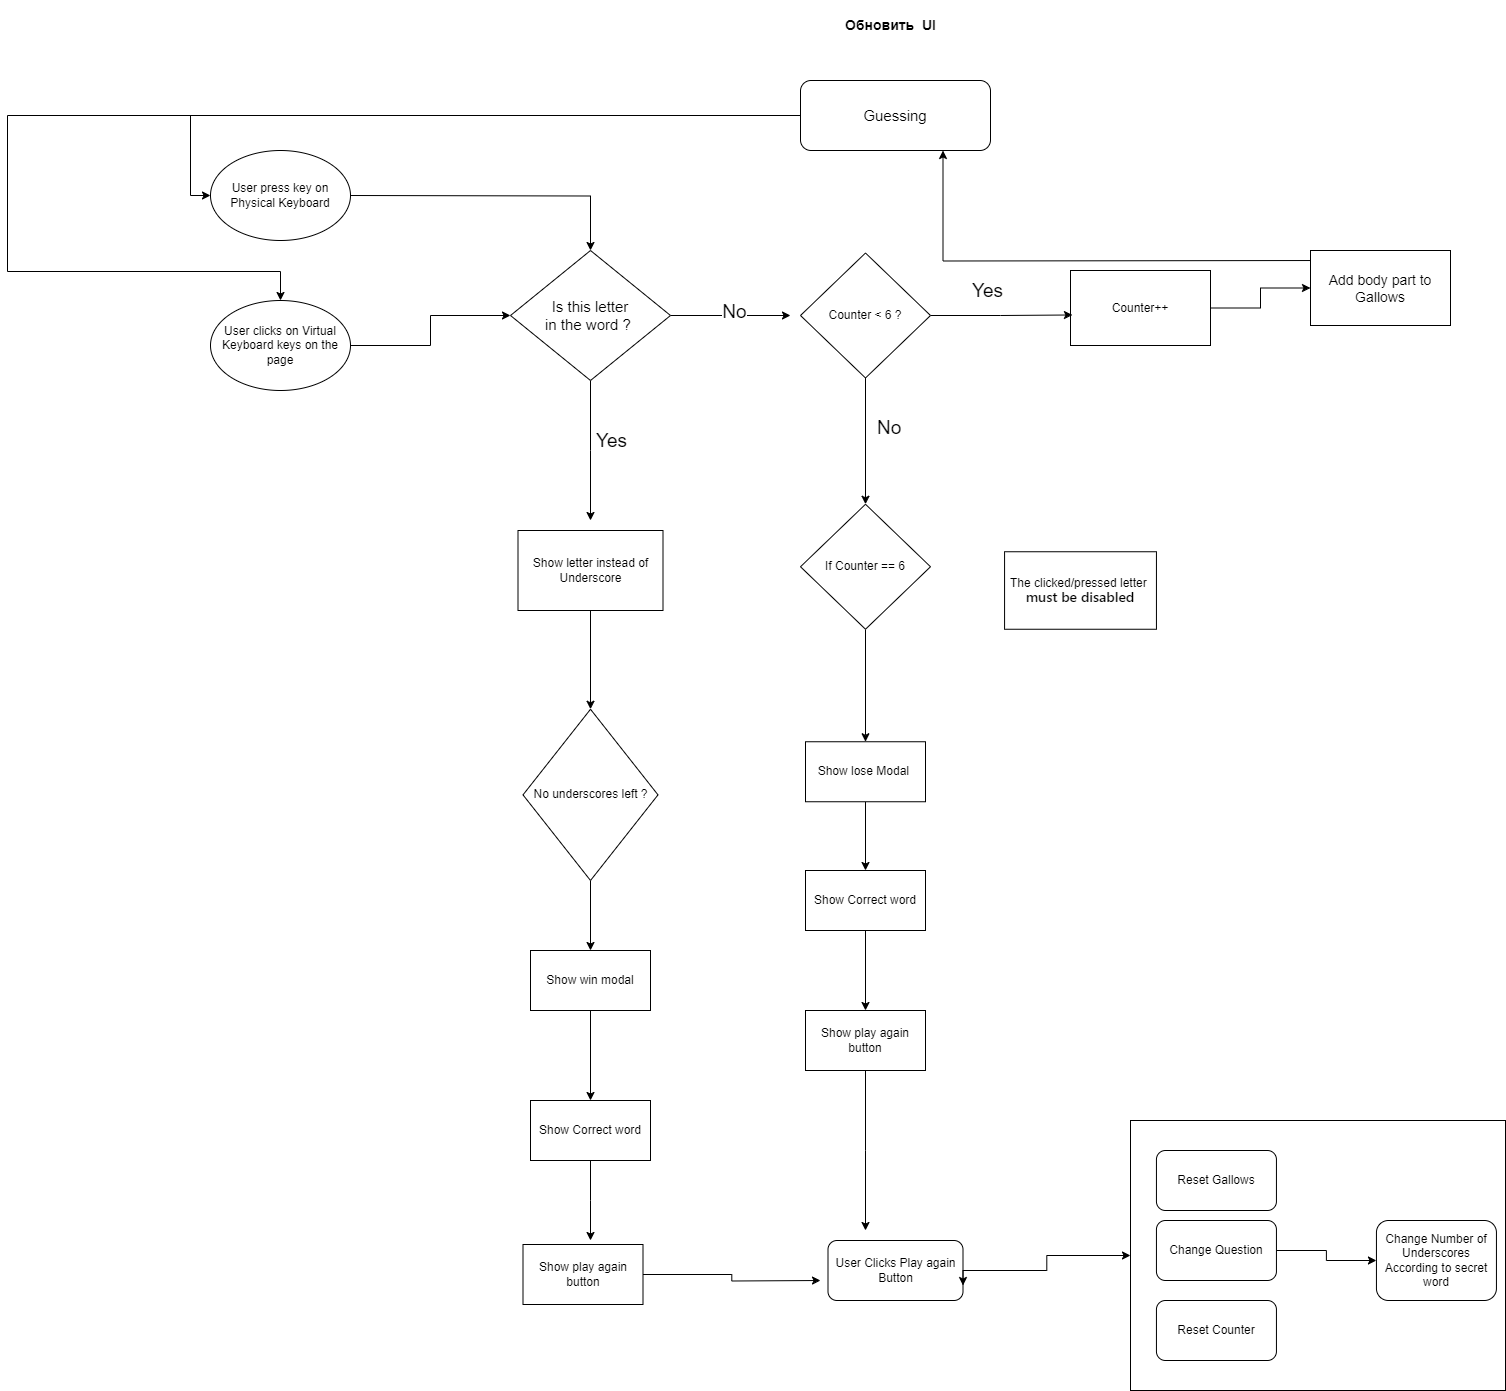

The diagram above was exported from draw.io. Its source (the exported page's mxGraphModel, read from the mxfile embedded in the PNG):
<mxGraphModel dx="2261" dy="772" grid="1" gridSize="10" guides="1" tooltips="1" connect="1" arrows="1" fold="1" page="1" pageScale="1" pageWidth="827" pageHeight="1169" math="0" shadow="0">
  <root>
    <mxCell id="WIyWlLk6GJQsqaUBKTNV-0" />
    <mxCell id="WIyWlLk6GJQsqaUBKTNV-1" parent="WIyWlLk6GJQsqaUBKTNV-0" />
    <mxCell id="Jw7gK9yT97R9R9Le-K8j-90" value="" style="edgeStyle=orthogonalEdgeStyle;rounded=0;orthogonalLoop=1;jettySize=auto;html=1;" parent="WIyWlLk6GJQsqaUBKTNV-1" source="Jw7gK9yT97R9R9Le-K8j-0" target="Jw7gK9yT97R9R9Le-K8j-5" edge="1">
      <mxGeometry relative="1" as="geometry">
        <mxPoint x="667.5" y="1729.9999999999995" as="targetPoint" />
      </mxGeometry>
    </mxCell>
    <mxCell id="Jw7gK9yT97R9R9Le-K8j-0" value="User Clicks Play again Button" style="rounded=1;whiteSpace=wrap;html=1;" parent="WIyWlLk6GJQsqaUBKTNV-1" vertex="1">
      <mxGeometry x="467.5" y="1690" width="135" height="60" as="geometry" />
    </mxCell>
    <mxCell id="Jw7gK9yT97R9R9Le-K8j-5" value="" style="rounded=0;whiteSpace=wrap;html=1;" parent="WIyWlLk6GJQsqaUBKTNV-1" vertex="1">
      <mxGeometry x="770" y="1570" width="375" height="270" as="geometry" />
    </mxCell>
    <mxCell id="Jw7gK9yT97R9R9Le-K8j-8" value="Reset Gallows" style="rounded=1;whiteSpace=wrap;html=1;" parent="WIyWlLk6GJQsqaUBKTNV-1" vertex="1">
      <mxGeometry x="795.94" y="1600" width="120" height="60" as="geometry" />
    </mxCell>
    <mxCell id="Jw7gK9yT97R9R9Le-K8j-9" value="&lt;h1 style=&quot;border-color: var(--border-color); line-height: 50%;&quot;&gt;&lt;font style=&quot;border-color: var(--border-color); font-size: 14px;&quot;&gt;Обновить&amp;nbsp; UI&lt;br&gt;&lt;/font&gt;&lt;/h1&gt;" style="text;html=1;strokeColor=none;fillColor=none;spacing=5;spacingTop=-20;whiteSpace=wrap;overflow=hidden;rounded=0;" parent="WIyWlLk6GJQsqaUBKTNV-1" vertex="1">
      <mxGeometry x="480" y="460" width="100" height="30" as="geometry" />
    </mxCell>
    <mxCell id="Jw7gK9yT97R9R9Le-K8j-14" value="" style="edgeStyle=orthogonalEdgeStyle;rounded=0;orthogonalLoop=1;jettySize=auto;html=1;" parent="WIyWlLk6GJQsqaUBKTNV-1" source="Jw7gK9yT97R9R9Le-K8j-10" target="Jw7gK9yT97R9R9Le-K8j-12" edge="1">
      <mxGeometry relative="1" as="geometry" />
    </mxCell>
    <mxCell id="Jw7gK9yT97R9R9Le-K8j-10" value="Change Question" style="rounded=1;whiteSpace=wrap;html=1;" parent="WIyWlLk6GJQsqaUBKTNV-1" vertex="1">
      <mxGeometry x="795.94" y="1670" width="120" height="60" as="geometry" />
    </mxCell>
    <mxCell id="Jw7gK9yT97R9R9Le-K8j-11" value="Reset Counter" style="rounded=1;whiteSpace=wrap;html=1;" parent="WIyWlLk6GJQsqaUBKTNV-1" vertex="1">
      <mxGeometry x="795.94" y="1750" width="120" height="60" as="geometry" />
    </mxCell>
    <mxCell id="Jw7gK9yT97R9R9Le-K8j-12" value="Change Number of Underscores According to secret word" style="rounded=1;whiteSpace=wrap;html=1;" parent="WIyWlLk6GJQsqaUBKTNV-1" vertex="1">
      <mxGeometry x="1015.94" y="1670" width="120" height="80" as="geometry" />
    </mxCell>
    <mxCell id="Jw7gK9yT97R9R9Le-K8j-17" value="User press key on Physical Keyboard" style="ellipse;whiteSpace=wrap;html=1;" parent="WIyWlLk6GJQsqaUBKTNV-1" vertex="1">
      <mxGeometry x="-150" y="600" width="140" height="90" as="geometry" />
    </mxCell>
    <mxCell id="Jw7gK9yT97R9R9Le-K8j-20" value="" style="edgeStyle=orthogonalEdgeStyle;rounded=0;orthogonalLoop=1;jettySize=auto;html=1;" parent="WIyWlLk6GJQsqaUBKTNV-1" source="Jw7gK9yT97R9R9Le-K8j-18" target="Jw7gK9yT97R9R9Le-K8j-19" edge="1">
      <mxGeometry relative="1" as="geometry" />
    </mxCell>
    <mxCell id="Jw7gK9yT97R9R9Le-K8j-18" value="User clicks on Virtual Keyboard keys on the page" style="ellipse;whiteSpace=wrap;html=1;" parent="WIyWlLk6GJQsqaUBKTNV-1" vertex="1">
      <mxGeometry x="-150" y="750" width="140" height="90" as="geometry" />
    </mxCell>
    <mxCell id="Jw7gK9yT97R9R9Le-K8j-25" value="" style="edgeStyle=orthogonalEdgeStyle;rounded=0;orthogonalLoop=1;jettySize=auto;html=1;" parent="WIyWlLk6GJQsqaUBKTNV-1" source="Jw7gK9yT97R9R9Le-K8j-19" edge="1">
      <mxGeometry relative="1" as="geometry">
        <mxPoint x="430" y="765" as="targetPoint" />
      </mxGeometry>
    </mxCell>
    <mxCell id="Jw7gK9yT97R9R9Le-K8j-26" value="Yes" style="edgeLabel;html=1;align=center;verticalAlign=middle;resizable=0;points=[];arcSize=12;fontSize=19;" parent="Jw7gK9yT97R9R9Le-K8j-25" vertex="1" connectable="0">
      <mxGeometry x="-0.31" y="-1" relative="1" as="geometry">
        <mxPoint x="-102" y="124" as="offset" />
      </mxGeometry>
    </mxCell>
    <mxCell id="Jw7gK9yT97R9R9Le-K8j-30" value="" style="edgeStyle=orthogonalEdgeStyle;rounded=0;orthogonalLoop=1;jettySize=auto;html=1;" parent="WIyWlLk6GJQsqaUBKTNV-1" source="Jw7gK9yT97R9R9Le-K8j-19" edge="1">
      <mxGeometry relative="1" as="geometry">
        <mxPoint x="230" y="970" as="targetPoint" />
      </mxGeometry>
    </mxCell>
    <mxCell id="Jw7gK9yT97R9R9Le-K8j-19" value="&lt;font style=&quot;font-size: 15px;&quot;&gt;Is this letter &lt;br&gt;in the word ?&amp;nbsp;&lt;/font&gt;" style="rhombus;whiteSpace=wrap;html=1;" parent="WIyWlLk6GJQsqaUBKTNV-1" vertex="1">
      <mxGeometry x="150" y="700" width="160" height="130" as="geometry" />
    </mxCell>
    <mxCell id="Jw7gK9yT97R9R9Le-K8j-21" value="" style="edgeStyle=orthogonalEdgeStyle;rounded=0;orthogonalLoop=1;jettySize=auto;html=1;" parent="WIyWlLk6GJQsqaUBKTNV-1" target="Jw7gK9yT97R9R9Le-K8j-19" edge="1">
      <mxGeometry relative="1" as="geometry">
        <mxPoint x="-10.5" y="645" as="sourcePoint" />
        <mxPoint x="119.5" y="580" as="targetPoint" />
      </mxGeometry>
    </mxCell>
    <mxCell id="Jw7gK9yT97R9R9Le-K8j-31" value="No" style="edgeLabel;html=1;align=center;verticalAlign=middle;resizable=0;points=[];arcSize=12;fontSize=19;" parent="WIyWlLk6GJQsqaUBKTNV-1" vertex="1" connectable="0">
      <mxGeometry x="366.66666666666697" y="760" as="geometry">
        <mxPoint x="7" y="1" as="offset" />
      </mxGeometry>
    </mxCell>
    <mxCell id="Jw7gK9yT97R9R9Le-K8j-73" value="" style="edgeStyle=orthogonalEdgeStyle;rounded=0;orthogonalLoop=1;jettySize=auto;html=1;" parent="WIyWlLk6GJQsqaUBKTNV-1" source="Jw7gK9yT97R9R9Le-K8j-33" target="Jw7gK9yT97R9R9Le-K8j-72" edge="1">
      <mxGeometry relative="1" as="geometry" />
    </mxCell>
    <mxCell id="Jw7gK9yT97R9R9Le-K8j-33" value="Show letter instead of Underscore" style="whiteSpace=wrap;html=1;" parent="WIyWlLk6GJQsqaUBKTNV-1" vertex="1">
      <mxGeometry x="157.5" y="980" width="145" height="80" as="geometry" />
    </mxCell>
    <mxCell id="Jw7gK9yT97R9R9Le-K8j-40" value="&lt;p style=&quot;line-height: 120%;&quot;&gt;The clicked/pressed letter&amp;nbsp;&lt;br&gt;&lt;span style=&quot;box-sizing: border-box; font-weight: var(--base-text-weight-semibold, 600); font-family: -apple-system, BlinkMacSystemFont, &amp;quot;Segoe UI&amp;quot;, &amp;quot;Noto Sans&amp;quot;, Helvetica, Arial, sans-serif, &amp;quot;Apple Color Emoji&amp;quot;, &amp;quot;Segoe UI Emoji&amp;quot;; text-align: left; background-color: rgb(255, 255, 255);&quot;&gt;&lt;font style=&quot;font-size: 14px;&quot;&gt;must be disabled&lt;/font&gt;&lt;/span&gt;&lt;/p&gt;" style="whiteSpace=wrap;html=1;" parent="WIyWlLk6GJQsqaUBKTNV-1" vertex="1">
      <mxGeometry x="644.07" y="1001.25" width="151.87" height="77.5" as="geometry" />
    </mxCell>
    <mxCell id="Jw7gK9yT97R9R9Le-K8j-58" value="" style="edgeStyle=orthogonalEdgeStyle;rounded=0;orthogonalLoop=1;jettySize=auto;html=1;" parent="WIyWlLk6GJQsqaUBKTNV-1" source="Jw7gK9yT97R9R9Le-K8j-46" target="Jw7gK9yT97R9R9Le-K8j-57" edge="1">
      <mxGeometry relative="1" as="geometry" />
    </mxCell>
    <mxCell id="Jw7gK9yT97R9R9Le-K8j-46" value="Counter++" style="whiteSpace=wrap;html=1;" parent="WIyWlLk6GJQsqaUBKTNV-1" vertex="1">
      <mxGeometry x="710" y="720" width="140" height="75" as="geometry" />
    </mxCell>
    <mxCell id="Jw7gK9yT97R9R9Le-K8j-51" value="" style="edgeStyle=orthogonalEdgeStyle;rounded=0;orthogonalLoop=1;jettySize=auto;html=1;entryX=0.014;entryY=0.593;entryDx=0;entryDy=0;entryPerimeter=0;" parent="WIyWlLk6GJQsqaUBKTNV-1" source="Jw7gK9yT97R9R9Le-K8j-48" target="Jw7gK9yT97R9R9Le-K8j-46" edge="1">
      <mxGeometry relative="1" as="geometry">
        <mxPoint x="870" y="765" as="targetPoint" />
      </mxGeometry>
    </mxCell>
    <mxCell id="Jw7gK9yT97R9R9Le-K8j-60" value="" style="edgeStyle=orthogonalEdgeStyle;rounded=0;orthogonalLoop=1;jettySize=auto;html=1;" parent="WIyWlLk6GJQsqaUBKTNV-1" source="Jw7gK9yT97R9R9Le-K8j-48" target="Jw7gK9yT97R9R9Le-K8j-59" edge="1">
      <mxGeometry relative="1" as="geometry" />
    </mxCell>
    <mxCell id="Jw7gK9yT97R9R9Le-K8j-48" value="Counter &amp;lt; 6 ?" style="rhombus;whiteSpace=wrap;html=1;" parent="WIyWlLk6GJQsqaUBKTNV-1" vertex="1">
      <mxGeometry x="440" y="702.5" width="130" height="125" as="geometry" />
    </mxCell>
    <mxCell id="Jw7gK9yT97R9R9Le-K8j-52" value="&lt;span style=&quot;color: rgb(0, 0, 0); font-family: Helvetica; font-size: 19px; font-style: normal; font-variant-ligatures: normal; font-variant-caps: normal; font-weight: 400; letter-spacing: normal; orphans: 2; text-align: center; text-indent: 0px; text-transform: none; widows: 2; word-spacing: 0px; -webkit-text-stroke-width: 0px; background-color: rgb(255, 255, 255); text-decoration-thickness: initial; text-decoration-style: initial; text-decoration-color: initial; float: none; display: inline !important;&quot;&gt;Yes&lt;/span&gt;" style="text;whiteSpace=wrap;html=1;" parent="WIyWlLk6GJQsqaUBKTNV-1" vertex="1">
      <mxGeometry x="610" y="722.5" width="30" height="30" as="geometry" />
    </mxCell>
    <mxCell id="Jw7gK9yT97R9R9Le-K8j-56" value="" style="edgeStyle=orthogonalEdgeStyle;rounded=0;orthogonalLoop=1;jettySize=auto;html=1;entryX=0;entryY=0.5;entryDx=0;entryDy=0;" parent="WIyWlLk6GJQsqaUBKTNV-1" source="Jw7gK9yT97R9R9Le-K8j-53" target="Jw7gK9yT97R9R9Le-K8j-17" edge="1">
      <mxGeometry relative="1" as="geometry">
        <mxPoint x="-420" y="600" as="targetPoint" />
      </mxGeometry>
    </mxCell>
    <mxCell id="Jw7gK9yT97R9R9Le-K8j-53" value="&lt;font style=&quot;font-size: 15px;&quot;&gt;Guessing&lt;/font&gt;" style="rounded=1;whiteSpace=wrap;html=1;" parent="WIyWlLk6GJQsqaUBKTNV-1" vertex="1">
      <mxGeometry x="440" y="530" width="190" height="70" as="geometry" />
    </mxCell>
    <mxCell id="Jw7gK9yT97R9R9Le-K8j-54" value="" style="edgeStyle=orthogonalEdgeStyle;rounded=0;orthogonalLoop=1;jettySize=auto;html=1;entryX=0.5;entryY=0;entryDx=0;entryDy=0;" parent="WIyWlLk6GJQsqaUBKTNV-1" source="Jw7gK9yT97R9R9Le-K8j-53" target="Jw7gK9yT97R9R9Le-K8j-18" edge="1">
      <mxGeometry relative="1" as="geometry">
        <mxPoint x="-353" y="720" as="sourcePoint" />
        <mxPoint x="-80" y="690" as="targetPoint" />
        <Array as="points">
          <mxPoint x="-353" y="721" />
          <mxPoint x="-80" y="721" />
        </Array>
      </mxGeometry>
    </mxCell>
    <mxCell id="Jw7gK9yT97R9R9Le-K8j-79" value="" style="edgeStyle=orthogonalEdgeStyle;rounded=0;orthogonalLoop=1;jettySize=auto;html=1;entryX=0.75;entryY=1;entryDx=0;entryDy=0;" parent="WIyWlLk6GJQsqaUBKTNV-1" target="Jw7gK9yT97R9R9Le-K8j-53" edge="1">
      <mxGeometry relative="1" as="geometry">
        <mxPoint x="970" y="710" as="sourcePoint" />
        <mxPoint x="610" y="532.47" as="targetPoint" />
      </mxGeometry>
    </mxCell>
    <mxCell id="Jw7gK9yT97R9R9Le-K8j-57" value="&lt;font style=&quot;font-size: 14px;&quot;&gt;Add body part to Gallows&lt;/font&gt;" style="whiteSpace=wrap;html=1;" parent="WIyWlLk6GJQsqaUBKTNV-1" vertex="1">
      <mxGeometry x="950" y="700" width="140" height="75" as="geometry" />
    </mxCell>
    <mxCell id="Jw7gK9yT97R9R9Le-K8j-63" value="" style="edgeStyle=orthogonalEdgeStyle;rounded=0;orthogonalLoop=1;jettySize=auto;html=1;" parent="WIyWlLk6GJQsqaUBKTNV-1" source="Jw7gK9yT97R9R9Le-K8j-59" target="Jw7gK9yT97R9R9Le-K8j-62" edge="1">
      <mxGeometry relative="1" as="geometry" />
    </mxCell>
    <mxCell id="Jw7gK9yT97R9R9Le-K8j-59" value="If Counter == 6" style="rhombus;whiteSpace=wrap;html=1;" parent="WIyWlLk6GJQsqaUBKTNV-1" vertex="1">
      <mxGeometry x="440" y="953.75" width="130" height="125" as="geometry" />
    </mxCell>
    <mxCell id="Jw7gK9yT97R9R9Le-K8j-65" value="" style="edgeStyle=orthogonalEdgeStyle;rounded=0;orthogonalLoop=1;jettySize=auto;html=1;" parent="WIyWlLk6GJQsqaUBKTNV-1" source="Jw7gK9yT97R9R9Le-K8j-62" target="Jw7gK9yT97R9R9Le-K8j-64" edge="1">
      <mxGeometry relative="1" as="geometry" />
    </mxCell>
    <mxCell id="Jw7gK9yT97R9R9Le-K8j-62" value="Show lose Modal&amp;nbsp;" style="whiteSpace=wrap;html=1;" parent="WIyWlLk6GJQsqaUBKTNV-1" vertex="1">
      <mxGeometry x="445" y="1191.25" width="120" height="60" as="geometry" />
    </mxCell>
    <mxCell id="Jw7gK9yT97R9R9Le-K8j-67" value="" style="edgeStyle=orthogonalEdgeStyle;rounded=0;orthogonalLoop=1;jettySize=auto;html=1;" parent="WIyWlLk6GJQsqaUBKTNV-1" source="Jw7gK9yT97R9R9Le-K8j-64" target="Jw7gK9yT97R9R9Le-K8j-66" edge="1">
      <mxGeometry relative="1" as="geometry" />
    </mxCell>
    <mxCell id="Jw7gK9yT97R9R9Le-K8j-64" value="Show Correct word" style="whiteSpace=wrap;html=1;" parent="WIyWlLk6GJQsqaUBKTNV-1" vertex="1">
      <mxGeometry x="445" y="1320" width="120" height="60" as="geometry" />
    </mxCell>
    <mxCell id="Jw7gK9yT97R9R9Le-K8j-94" value="" style="edgeStyle=orthogonalEdgeStyle;rounded=0;orthogonalLoop=1;jettySize=auto;html=1;" parent="WIyWlLk6GJQsqaUBKTNV-1" source="Jw7gK9yT97R9R9Le-K8j-66" edge="1">
      <mxGeometry relative="1" as="geometry">
        <mxPoint x="505" y="1680" as="targetPoint" />
      </mxGeometry>
    </mxCell>
    <mxCell id="Jw7gK9yT97R9R9Le-K8j-66" value="Show play again button" style="whiteSpace=wrap;html=1;" parent="WIyWlLk6GJQsqaUBKTNV-1" vertex="1">
      <mxGeometry x="445" y="1460" width="120" height="60" as="geometry" />
    </mxCell>
    <mxCell id="Jw7gK9yT97R9R9Le-K8j-71" value="&lt;span style=&quot;color: rgb(0, 0, 0); font-family: Helvetica; font-size: 19px; font-style: normal; font-variant-ligatures: normal; font-variant-caps: normal; font-weight: 400; letter-spacing: normal; orphans: 2; text-align: center; text-indent: 0px; text-transform: none; widows: 2; word-spacing: 0px; -webkit-text-stroke-width: 0px; background-color: rgb(255, 255, 255); text-decoration-thickness: initial; text-decoration-style: initial; text-decoration-color: initial; float: none; display: inline !important;&quot;&gt;No&lt;/span&gt;" style="text;whiteSpace=wrap;html=1;" parent="WIyWlLk6GJQsqaUBKTNV-1" vertex="1">
      <mxGeometry x="515" y="860" width="30" height="30" as="geometry" />
    </mxCell>
    <mxCell id="Jw7gK9yT97R9R9Le-K8j-82" value="" style="edgeStyle=orthogonalEdgeStyle;rounded=0;orthogonalLoop=1;jettySize=auto;html=1;" parent="WIyWlLk6GJQsqaUBKTNV-1" source="Jw7gK9yT97R9R9Le-K8j-72" target="Jw7gK9yT97R9R9Le-K8j-81" edge="1">
      <mxGeometry relative="1" as="geometry" />
    </mxCell>
    <mxCell id="Jw7gK9yT97R9R9Le-K8j-72" value="No underscores left ?" style="rhombus;whiteSpace=wrap;html=1;" parent="WIyWlLk6GJQsqaUBKTNV-1" vertex="1">
      <mxGeometry x="162.5" y="1158.75" width="135" height="171.25" as="geometry" />
    </mxCell>
    <mxCell id="Jw7gK9yT97R9R9Le-K8j-84" value="" style="edgeStyle=orthogonalEdgeStyle;rounded=0;orthogonalLoop=1;jettySize=auto;html=1;" parent="WIyWlLk6GJQsqaUBKTNV-1" source="Jw7gK9yT97R9R9Le-K8j-81" target="Jw7gK9yT97R9R9Le-K8j-83" edge="1">
      <mxGeometry relative="1" as="geometry" />
    </mxCell>
    <mxCell id="Jw7gK9yT97R9R9Le-K8j-81" value="Show win modal" style="whiteSpace=wrap;html=1;" parent="WIyWlLk6GJQsqaUBKTNV-1" vertex="1">
      <mxGeometry x="170" y="1400" width="120" height="60" as="geometry" />
    </mxCell>
    <mxCell id="Jw7gK9yT97R9R9Le-K8j-87" value="" style="edgeStyle=orthogonalEdgeStyle;rounded=0;orthogonalLoop=1;jettySize=auto;html=1;" parent="WIyWlLk6GJQsqaUBKTNV-1" source="Jw7gK9yT97R9R9Le-K8j-83" edge="1">
      <mxGeometry relative="1" as="geometry">
        <mxPoint x="230" y="1689.9999999999995" as="targetPoint" />
      </mxGeometry>
    </mxCell>
    <mxCell id="Jw7gK9yT97R9R9Le-K8j-83" value="Show Correct word" style="whiteSpace=wrap;html=1;" parent="WIyWlLk6GJQsqaUBKTNV-1" vertex="1">
      <mxGeometry x="170" y="1550" width="120" height="60" as="geometry" />
    </mxCell>
    <mxCell id="Jw7gK9yT97R9R9Le-K8j-92" value="" style="edgeStyle=orthogonalEdgeStyle;rounded=0;orthogonalLoop=1;jettySize=auto;html=1;" parent="WIyWlLk6GJQsqaUBKTNV-1" source="Jw7gK9yT97R9R9Le-K8j-85" edge="1">
      <mxGeometry relative="1" as="geometry">
        <mxPoint x="460" y="1730" as="targetPoint" />
      </mxGeometry>
    </mxCell>
    <mxCell id="Jw7gK9yT97R9R9Le-K8j-85" value="Show play again button" style="whiteSpace=wrap;html=1;" parent="WIyWlLk6GJQsqaUBKTNV-1" vertex="1">
      <mxGeometry x="162.5" y="1694" width="120" height="60" as="geometry" />
    </mxCell>
    <mxCell id="Jw7gK9yT97R9R9Le-K8j-88" style="edgeStyle=orthogonalEdgeStyle;rounded=0;orthogonalLoop=1;jettySize=auto;html=1;exitX=1;exitY=0.5;exitDx=0;exitDy=0;entryX=1;entryY=0.75;entryDx=0;entryDy=0;" parent="WIyWlLk6GJQsqaUBKTNV-1" source="Jw7gK9yT97R9R9Le-K8j-0" target="Jw7gK9yT97R9R9Le-K8j-0" edge="1">
      <mxGeometry relative="1" as="geometry" />
    </mxCell>
  </root>
</mxGraphModel>